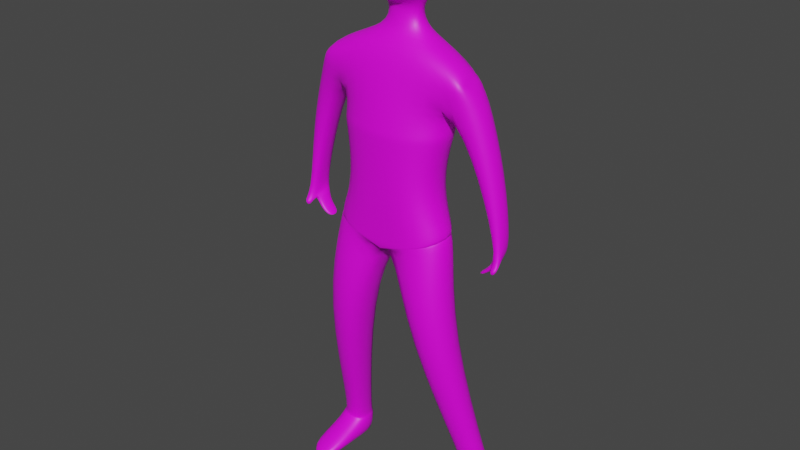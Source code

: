 # Source: CharacterModel.blend  (saved by Blender 3.2.14; exported with 4.5.12 LTS)
import bpy
from mathutils import Matrix  # noqa: F401  (used for matrix-valued properties, if any)

bpy.ops.wm.read_factory_settings(use_empty=True)
scene = bpy.context.scene
scene.name = 'Scene'

# ---- collections
col_collection = bpy.data.collections.new('Collection'); scene.collection.children.link(col_collection)

# ---- images (referenced by path relative to the original .blend; pixels are not part of the script)
import os
ASSET_DIR = os.environ.get("B2B_ASSET_DIR", "")  # directory of the original .blend (textures are referenced by path, not embedded)
HERE = os.path.dirname(os.path.abspath(__file__))  # packed textures are extracted next to this script under _unpacked/

def load_image(name, relpath, width, height, colorspace="sRGB"):
    """Load a texture the original file referenced (path relative to the .blend, or extracted next to this script)."""
    p = next((c for c in (os.path.join(HERE, relpath), os.path.join(ASSET_DIR, relpath)) if relpath and os.path.exists(c)), "")
    if p:
        img = bpy.data.images.load(p, check_existing=True)
        img.name = name
    else:  # same state as the original file: an image datablock whose file is absent (Cycles renders it pink)
        img = bpy.data.images.new(name, width, height)
        img.source = "FILE"
        img.filepath = "//" + (relpath or name)
    img.colorspace_settings.name = colorspace
    return img
img_charactertexture = load_image('CharacterTexture', 'CharacterTexture.png', 1024, 1024, 'sRGB')

# ---- materials (node trees are filled in below, after node groups)
mat_material_001 = bpy.data.materials.new('Material.001')

# ---- material node trees
mat_material_001.use_nodes = True; mat_material_001.node_tree.nodes.clear()
_N = mat_material_001.node_tree.nodes; _L = mat_material_001.node_tree.links
n0 = _N.new('ShaderNodeBsdfPrincipled'); n0.name = 'Principled BSDF'; n0.location = (10, 300)
n0.distribution = 'GGX'
n0.subsurface_method = 'RANDOM_WALK_SKIN'
n0.inputs[3].default_value = 1.45
n0.inputs[27].default_value = (0.0, 0.0, 0.0, 1.0)
n0.inputs[28].default_value = 1.0
n1 = _N.new('ShaderNodeOutputMaterial'); n1.name = 'Material Output'; n1.location = (300, 300)
n2 = _N.new('ShaderNodeTexImage'); n2.name = 'Image Texture'; n2.location = (-280, 280)
n2.image = img_charactertexture
_L.new(n0.outputs[0], n1.inputs[0])
_L.new(n2.outputs[0], n0.inputs[0])
n1.is_active_output = True

# ---- world
world_world = bpy.data.worlds.new('World'); scene.world = world_world
world_world.use_nodes = True; world_world.node_tree.nodes.clear()
_N = world_world.node_tree.nodes; _L = world_world.node_tree.links
n0 = _N.new('ShaderNodeOutputWorld'); n0.name = 'World Output'; n0.location = (300, 300)
n1 = _N.new('ShaderNodeBackground'); n1.name = 'Background'; n1.location = (10, 300)
n1.inputs[0].default_value = (0.05088, 0.05088, 0.05088, 1.0)
_L.new(n1.outputs[0], n0.inputs[0])
n0.is_active_output = True
world_world.color = (0.05088, 0.05088, 0.05088)
world_world.use_sun_shadow = False
world_world.sun_shadow_jitter_overblur = 0.0

# ---- meshes
me_cube = bpy.data.meshes.new('Cube')
me_cube.from_pydata([(0.8953, 0.3046, 0.8559), (0.711, 0.3526, 0.003091), (0.8953, -0.1882, 0.8559), (0.711, -0.2812, 0.003091), (0.0, 0.4022, 1.037), (0.0, 0.5175, 0.003091), (0.0, -0.1941, 0.9825), (0.0, -0.4375, -0.006817), (0.711, 0.3526, 0.003091), (0.711, -0.2812, 0.003091), (0.0, 0.5175, 0.003091), (0.0, -0.4375, -0.006817), (0.8298, 0.2884, -1.165), (0.784, -0.356, -1.208), (0.0, 0.3218, -1.344), (0.0, -0.3204, -1.426), (0.7585, 0.2376, -1.123), (0.6981, -0.3718, -1.208), (0.0, 0.2868, -1.302), (0.0, -0.3204, -1.426), (0.8298, 0.2884, -1.165), (0.784, -0.356, -1.208), (0.0, 0.3218, -1.344), (0.0, -0.3204, -1.426), (0.9009, 0.07339, -2.378), (0.9105, -0.4519, -2.372), (0.3464, 0.1734, -2.389), (0.3941, -0.5646, -2.389), (1.221, 0.5041, -4.579), (1.223, 0.2327, -4.574), (0.7878, 0.5823, -4.588), (0.8202, 0.1447, -4.588), (0.7162, 0.3077, 0.4818), (0.0, -0.4081, 0.3336), (0.7029, -0.1834, 0.4498), (0.0, 0.6582, 0.342), (0.9311, 0.2246, 0.6733), (0.9336, -0.2239, 0.6733), (1.106, 0.2884, 0.6155), (1.097, -0.1243, 0.5835), (1.275, 0.2695, -1.079), (1.368, 0.01422, -1.292), (1.438, 0.2619, -1.076), (1.469, 0.03314, -1.29), (1.239, 0.2297, -1.415), (1.234, 0.0357, -1.425), (1.325, 0.2221, -1.412), (1.32, 0.02809, -1.423), (1.352, -0.06035, -0.3001), (1.364, 0.2761, -0.2893), (1.085, 0.2866, -0.3042), (1.074, -0.04987, -0.3151), (1.221, 0.5041, -4.579), (1.223, 0.2327, -4.574), (0.7878, 0.5823, -4.588), (0.8202, 0.1447, -4.588), (1.23, 0.5023, -4.939), (1.233, 0.2308, -4.935), (0.7974, 0.5804, -4.948), (0.8297, 0.1428, -4.948), (0.86, -0.488, -4.866), (1.318, -0.3662, -4.884), (0.8661, -0.4913, -4.946), (1.324, -0.3695, -4.964), (1.172, 0.247, -4.48), (1.17, 0.4783, -4.483), (0.8133, 0.5426, -4.491), (0.8402, 0.1746, -4.491), (0.2435, 0.0374, 1.066), (0.0, -0.04536, 1.066), (0.2435, 0.2746, 1.066), (0.0, 0.3787, 1.066), (0.4385, 0.01422, 1.508), (0.0, -0.04536, 1.349), (0.3361, 0.2497, 1.495), (0.0, 0.3787, 1.495), (0.5563, 0.2842, -0.6225), (0.0, -0.3665, -0.7897), (0.533, -0.3593, -0.6452), (0.0, 0.4643, -0.7494), (0.4385, 0.01422, 1.953), (0.3361, 0.4738, 1.921), (0.0, 0.6028, 1.921), (0.3062, 0.01304, 2.327), (0.0, -0.04654, 2.485), (0.197, 0.4726, 2.296), (0.0, 0.6016, 2.467), (0.3813, -0.2919, 1.772), (0.0, -0.3112, 1.533), (0.0, -0.3159, 1.969), (0.3867, -0.2879, 1.982), (0.35, -0.2975, 2.204), (0.0, -0.319, 2.305), (0.0, 0.01963, 1.348), (0.0, 0.303, 1.348), (0.1728, 0.2377, 1.348), (0.207, 0.07978, 1.352), (1.079, 0.2266, -1.527), (1.074, 0.03261, -1.538), (1.165, 0.219, -1.525), (1.16, 0.02501, -1.536), (1.385, 0.2433, -1.233), (1.258, 0.2509, -1.236), (1.314, 0.01576, -1.27), (1.379, 0.03328, -1.273), (1.458, -0.1024, -1.33), (1.358, -0.1213, -1.332), (1.349, -0.06714, -1.445), (1.414, -0.04962, -1.448)], [], [(0, 4, 71, 70), (34, 2, 6, 33), (5, 1, 8, 10), (0, 2, 37, 36), (35, 4, 0, 32), (78, 77, 15, 13), (3, 7, 11, 9), (1, 3, 9, 8), (13, 15, 19, 17), (76, 78, 13, 12), (79, 76, 12, 14), (16, 17, 21, 20), (12, 13, 17, 16), (14, 12, 16, 18), (20, 21, 25, 24), (18, 16, 20, 22), (17, 19, 23, 21), (19, 18, 22, 23), (65, 64, 29, 28), (22, 20, 24, 26), (21, 23, 27, 25), (23, 22, 26, 27), (28, 29, 53, 52), (66, 65, 28, 30), (64, 67, 31, 29), (67, 66, 30, 31), (5, 35, 32, 1), (1, 32, 34, 3), (3, 34, 33, 7), (38, 36, 37, 39), (49, 48, 43, 42), (2, 34, 39, 37), (32, 0, 36, 38), (102, 101, 46, 44), (50, 49, 42, 40), (51, 50, 40, 41), (48, 51, 41, 43), (44, 46, 99, 97), (103, 102, 44, 45), (104, 103, 45, 47), (101, 104, 47, 46), (39, 34, 51, 48), (34, 32, 50, 51), (32, 38, 49, 50), (38, 39, 48, 49), (55, 59, 62, 60), (30, 28, 52, 54), (29, 31, 55, 53), (31, 30, 54, 55), (58, 56, 57, 59), (55, 54, 58, 59), (52, 53, 57, 56), (54, 52, 56, 58), (61, 60, 62, 63), (59, 57, 63, 62), (53, 55, 60, 61), (57, 53, 61, 63), (27, 26, 66, 67), (25, 27, 67, 64), (26, 24, 65, 66), (24, 25, 64, 65), (95, 94, 75, 74), (6, 2, 68, 69), (2, 0, 70, 68), (74, 75, 82, 81), (96, 95, 74, 72), (93, 96, 72, 73), (10, 8, 76, 79), (8, 9, 78, 76), (9, 11, 77, 78), (83, 84, 92, 91), (72, 74, 81, 80), (80, 83, 91, 90), (85, 86, 84, 83), (81, 82, 86, 85), (80, 81, 85, 83), (89, 90, 91, 92), (88, 87, 90, 89), (73, 72, 87, 88), (72, 80, 90, 87), (69, 68, 96, 93), (68, 70, 95, 96), (70, 71, 94, 95), (98, 97, 99, 100), (45, 44, 97, 98), (47, 45, 98, 100), (46, 47, 100, 99), (42, 43, 104, 101), (104, 43, 105, 108), (41, 40, 102, 103), (40, 42, 101, 102), (105, 106, 107, 108), (103, 104, 108, 107), (43, 41, 106, 105), (41, 103, 107, 106)])
me_cube.polygons.foreach_set('use_smooth', [True] * 95)
_uv = me_cube.uv_layers.new(name='UVMap')
_uv.uv.foreach_set('vector', [0.8953, 0.956, 0.8953, 0.8218, 0.8289, 0.8218, 0.8289, 0.956, 0.2746, 0.2722, 0.2746, 0.1381, 0.0013, 0.1381, 0.0013, 0.2722, 0.9728, 0.8876, 0.9728, 0.7534, 0.9668, 0.7534, 0.9668, 0.8876, 0.2772, 0.9218, 0.4125, 0.9218, 0.4125, 0.8902, 0.2772, 0.8902, 0.5504, 0.0013, 0.4151, 0.0013, 0.4151, 0.2722, 0.5504, 0.2722, 0.8263, 0.4116, 0.691, 0.4116, 0.691, 0.5457, 0.8263, 0.5457, 0.8289, 0.9645, 0.9642, 0.9645, 0.9642, 0.9586, 0.8289, 0.9586, 0.9728, 0.7508, 0.9728, 0.6167, 0.9668, 0.6167, 0.9668, 0.7508, 0.691, 0.9645, 0.8263, 0.9645, 0.8263, 0.9586, 0.691, 0.9586, 0.6884, 0.2748, 0.553, 0.2748, 0.553, 0.409, 0.6884, 0.409, 0.6884, 0.0013, 0.553, 0.0013, 0.553, 0.1355, 0.6884, 0.1355, 0.9815, 0.2038, 0.9815, 0.06968, 0.9668, 0.06968, 0.9668, 0.2038, 0.4151, 0.9731, 0.5504, 0.9731, 0.5504, 0.9586, 0.4151, 0.9586, 0.9815, 0.5457, 0.9815, 0.4116, 0.9668, 0.4116, 0.9668, 0.5457, 0.2746, 0.6825, 0.2746, 0.5483, 0.0013, 0.5483, 0.0013, 0.6825, 0.9815, 0.409, 0.9815, 0.2748, 0.9668, 0.2748, 0.9668, 0.409, 0.553, 0.9645, 0.6884, 0.9645, 0.6884, 0.9586, 0.553, 0.9586, 0.9815, 0.8876, 0.9815, 0.7534, 0.9754, 0.7534, 0.9754, 0.8876, 0.07027, 0.9902, 0.1366, 0.9902, 0.1366, 0.9586, 0.07027, 0.9586, 0.5504, 0.2748, 0.4151, 0.2748, 0.4151, 0.5457, 0.5504, 0.5457, 0.2746, 0.5457, 0.2746, 0.4116, 0.0013, 0.4116, 0.0013, 0.5457, 0.4125, 0.2748, 0.2772, 0.2748, 0.2772, 0.5457, 0.4125, 0.5457, 0.2772, 0.9816, 0.3435, 0.9816, 0.3435, 0.9757, 0.2772, 0.9757, 0.9642, 0.3406, 0.9642, 0.2748, 0.9323, 0.2748, 0.9323, 0.3406, 0.3461, 0.9731, 0.4125, 0.9731, 0.4125, 0.9415, 0.3461, 0.9415, 0.9987, 0.6141, 0.9987, 0.5483, 0.9668, 0.5483, 0.9668, 0.6141, 0.8263, 0.1381, 0.691, 0.1381, 0.691, 0.2722, 0.8263, 0.2722, 0.8263, 0.0013, 0.691, 0.0013, 0.691, 0.1355, 0.8263, 0.1355, 0.1366, 0.8876, 0.1366, 0.8218, 0.0013, 0.8218, 0.0013, 0.8876, 0.9642, 0.1381, 0.9323, 0.1381, 0.9323, 0.2722, 0.9642, 0.2722, 0.2746, 0.7508, 0.2746, 0.6851, 0.0013, 0.6851, 0.0013, 0.7508, 0.8263, 0.8902, 0.7599, 0.8902, 0.7599, 0.956, 0.8263, 0.956, 0.7573, 0.8902, 0.691, 0.8902, 0.691, 0.956, 0.7573, 0.956, 0.2746, 0.9586, 0.2427, 0.9586, 0.2427, 0.9902, 0.2746, 0.9902, 0.8953, 0.6851, 0.8289, 0.6851, 0.8289, 0.8192, 0.8953, 0.8192, 0.6884, 0.7508, 0.6884, 0.6851, 0.4151, 0.6851, 0.4151, 0.7508, 0.9297, 0.1381, 0.8979, 0.1381, 0.8979, 0.409, 0.9297, 0.409, 0.9642, 0.9816, 0.9642, 0.9671, 0.9323, 0.9671, 0.9323, 0.9816, 0.9642, 0.409, 0.9642, 0.3432, 0.9323, 0.3432, 0.9323, 0.409, 0.9297, 0.9816, 0.9297, 0.9671, 0.8979, 0.9671, 0.8979, 0.9816, 0.9987, 0.9244, 0.9668, 0.9244, 0.9668, 0.956, 0.9987, 0.956, 0.8263, 0.5483, 0.7599, 0.5483, 0.7599, 0.8192, 0.8263, 0.8192, 0.2746, 0.1355, 0.2746, 0.0013, 0.0013, 0.0013, 0.0013, 0.1355, 0.8953, 0.0013, 0.8289, 0.0013, 0.8289, 0.2722, 0.8953, 0.2722, 0.2746, 0.8192, 0.2746, 0.7534, 0.0013, 0.7534, 0.0013, 0.8192, 0.9642, 0.5483, 0.8979, 0.5483, 0.8979, 0.6825, 0.9642, 0.6825, 0.691, 0.9731, 0.8263, 0.9731, 0.8263, 0.9671, 0.691, 0.9671, 0.9815, 0.7508, 0.9815, 0.6167, 0.9754, 0.6167, 0.9754, 0.7508, 0.553, 0.9731, 0.6884, 0.9731, 0.6884, 0.9671, 0.553, 0.9671, 0.9642, 0.5457, 0.9642, 0.4116, 0.8979, 0.4116, 0.8979, 0.5457, 0.553, 0.8876, 0.6884, 0.8876, 0.6884, 0.8218, 0.553, 0.8218, 0.6194, 0.8902, 0.553, 0.8902, 0.553, 0.956, 0.6194, 0.956, 0.8953, 0.6825, 0.8953, 0.5483, 0.8289, 0.5483, 0.8289, 0.6825, 0.2772, 0.9389, 0.4125, 0.9389, 0.4125, 0.9244, 0.2772, 0.9244, 0.8263, 0.2748, 0.691, 0.2748, 0.691, 0.409, 0.8263, 0.409, 0.6884, 0.4116, 0.553, 0.4116, 0.553, 0.5457, 0.6884, 0.5457, 0.8953, 0.2748, 0.8289, 0.2748, 0.8289, 0.409, 0.8953, 0.409, 0.5504, 0.6825, 0.5504, 0.5483, 0.2772, 0.5483, 0.2772, 0.6825, 0.4125, 0.0013, 0.2772, 0.0013, 0.2772, 0.2722, 0.4125, 0.2722, 0.2746, 0.409, 0.2746, 0.2748, 0.0013, 0.2748, 0.0013, 0.409, 0.7573, 0.5483, 0.691, 0.5483, 0.691, 0.8192, 0.7573, 0.8192, 0.0013, 0.9902, 0.06767, 0.9902, 0.06767, 0.9586, 0.0013, 0.9586, 0.4125, 0.6851, 0.2772, 0.6851, 0.2772, 0.8192, 0.4125, 0.8192, 0.9642, 0.8218, 0.8979, 0.8218, 0.8979, 0.956, 0.9642, 0.956, 0.6884, 0.8192, 0.6884, 0.7534, 0.553, 0.7534, 0.553, 0.8192, 0.1366, 0.8902, 0.07027, 0.8902, 0.07027, 0.956, 0.1366, 0.956, 0.9987, 0.2722, 0.9987, 0.2064, 0.9668, 0.2064, 0.9668, 0.2722, 0.6884, 0.5483, 0.553, 0.5483, 0.553, 0.6825, 0.6884, 0.6825, 0.5504, 0.7534, 0.4151, 0.7534, 0.4151, 0.8876, 0.5504, 0.8876, 0.6884, 0.1381, 0.553, 0.1381, 0.553, 0.2722, 0.6884, 0.2722, 0.5504, 0.8902, 0.4841, 0.8902, 0.4841, 0.956, 0.5504, 0.956, 0.2746, 0.8876, 0.2746, 0.8218, 0.1392, 0.8218, 0.1392, 0.8876, 0.4815, 0.8902, 0.4151, 0.8902, 0.4151, 0.956, 0.4815, 0.956, 0.8953, 0.4116, 0.8289, 0.4116, 0.8289, 0.5457, 0.8953, 0.5457, 0.4125, 0.8876, 0.4125, 0.8218, 0.2772, 0.8218, 0.2772, 0.8876, 0.9642, 0.1355, 0.9642, 0.0013, 0.8979, 0.0013, 0.8979, 0.1355, 0.6884, 0.8902, 0.622, 0.8902, 0.622, 0.956, 0.6884, 0.956, 0.691, 0.8876, 0.8263, 0.8876, 0.8263, 0.8218, 0.691, 0.8218, 0.9642, 0.8192, 0.9642, 0.6851, 0.8979, 0.6851, 0.8979, 0.8192, 0.2746, 0.8902, 0.2082, 0.8902, 0.2082, 0.956, 0.2746, 0.956, 0.2056, 0.8902, 0.1392, 0.8902, 0.1392, 0.956, 0.2056, 0.956, 0.2056, 0.9902, 0.2056, 0.9586, 0.1392, 0.9586, 0.1392, 0.9902, 0.06767, 0.8902, 0.0013, 0.8902, 0.0013, 0.956, 0.06767, 0.956, 0.9987, 0.1013, 0.9987, 0.06968, 0.9841, 0.06968, 0.9841, 0.1013, 0.9987, 0.9586, 0.9668, 0.9586, 0.9668, 0.9902, 0.9987, 0.9902, 0.8953, 0.9816, 0.8953, 0.9671, 0.8634, 0.9671, 0.8634, 0.9816, 0.8608, 0.9671, 0.8289, 0.9671, 0.8289, 0.9987, 0.8608, 0.9987, 0.9987, 0.06708, 0.9987, 0.0013, 0.9668, 0.0013, 0.9668, 0.06708, 0.9987, 0.8902, 0.9668, 0.8902, 0.9668, 0.9218, 0.9987, 0.9218, 0.2772, 0.9731, 0.3435, 0.9731, 0.3435, 0.9415, 0.2772, 0.9415, 0.2401, 0.9586, 0.2082, 0.9586, 0.2082, 0.9902, 0.2401, 0.9902, 0.9987, 0.1039, 0.9841, 0.1039, 0.9841, 0.1355, 0.9987, 0.1355, 0.378, 0.9902, 0.378, 0.9757, 0.3461, 0.9757, 0.3461, 0.9902, 0.9987, 0.1381, 0.9841, 0.1381, 0.9841, 0.1696, 0.9987, 0.1696, 0.4125, 0.9902, 0.4125, 0.9757, 0.3806, 0.9757, 0.3806, 0.9902])
me_cube.materials.append(mat_material_001)
me_cube.use_mirror_vertex_groups = False
me_cube.update()
arm_armature = bpy.data.armatures.new('Armature')  # bones are not reproduced

# ---- objects
ob_cube = bpy.data.objects.new('Cube', me_cube)
ob_armature = bpy.data.objects.new('Armature', arm_armature)

# ---- transforms, parenting, visibility, modifiers, constraints
ob_cube.parent = ob_armature
ob_cube.matrix_parent_inverse = Matrix(((1.0, -0.0, -0.0, -0.005803), (-0.0, 1.0, 0.0, 0.3348), (-0.0, -0.0, 1.0, -3.561), (-0.0, 0.0, -0.0, 1.0)))
ob_cube.location = (0.0, 0.0, 4.91)
ob_cube.lock_rotations_4d = False
ob_cube.empty_display_type = 'ARROWS'
ob_cube.lineart.crease_threshold = 0.0
_vg = ob_cube.vertex_groups.new(name='Bone.002')
_vg = ob_cube.vertex_groups.new(name='Hip')
for _i, _w in zip([1, 3, 5, 7, 8, 9, 10, 11, 12, 13, 14, 15, 16, 17, 18, 19, 20, 21, 22, 23, 33, 76, 77, 78, 79], [0.05483, 0.07319, 0.04758, 0.0977, 0.1091, 0.145, 0.09865, 0.1794, 0.4521, 0.2444, 0.8067, 0.7012, 0.3315, 0.168, 0.7241, 0.5881, 0.07417, 0.02608, 0.1359, 0.0696, 0.009221, 0.5036, 0.7862, 0.6631, 0.7545]): _vg.add([_i], _w, 'REPLACE')
_vg = ob_cube.vertex_groups.new(name='Stomach')
for _i, _w in zip([1, 3, 4, 5, 6, 7, 8, 9, 10, 11, 12, 13, 14, 16, 32, 33, 34, 35, 76, 77, 78, 79], [0.3516, 0.5218, 0.02847, 0.6385, 0.03169, 0.5811, 0.6002, 0.618, 0.7728, 0.6396, 0.08644, 0.03782, 0.03609, 0.05838, 0.04537, 0.1808, 0.0691, 0.1774, 0.4034, 0.1146, 0.1755, 0.1833]): _vg.add([_i], _w, 'REPLACE')
_vg = ob_cube.vertex_groups.new(name='Chest')
for _i, _w in zip([0, 1, 2, 3, 4, 5, 6, 7, 8, 9, 10, 11, 32, 33, 34, 35, 68, 69, 70, 71, 93, 94, 95, 96], [0.07231, 0.2756, 0.0373, 0.1, 0.68, 0.2472, 0.7523, 0.2231, 0.131, 0.06864, 0.09001, 0.1076, 0.06381, 0.6414, 0.03335, 0.6585, 0.653, 0.1857, 0.5678, 0.4465, 0.03057, 0.1022, 0.08229, 0.07677]): _vg.add([_i], _w, 'REPLACE')
_vg = ob_cube.vertex_groups.new(name='Neck')
for _i, _w in zip([4, 6, 33, 35, 68, 69, 70, 71, 72, 73, 74, 75, 80, 81, 82, 87, 88, 89, 90, 93, 94, 95, 96], [0.1958, 0.1125, 0.002673, 0.02551, 0.2001, 0.7468, 0.2486, 0.5159, 0.1424, 0.3694, 0.1621, 0.1835, 0.007924, 0.02096, 0.04348, 0.07684, 0.144, 0.03638, 0.0004706, 0.7663, 0.7423, 0.7612, 0.7501]): _vg.add([_i], _w, 'REPLACE')
_vg = ob_cube.vertex_groups.new(name='Head')
for _i, _w in zip([69, 71, 72, 73, 74, 75, 80, 81, 82, 83, 84, 85, 86, 87, 88, 89, 90, 91, 92, 93, 94, 95, 96], [0.01788, 0.02022, 0.8398, 0.6064, 0.8169, 0.7917, 0.9675, 0.9599, 0.947, 0.9922, 0.9984, 0.9851, 0.9848, 0.9154, 0.8456, 0.9535, 0.9723, 0.9856, 0.9865, 0.186, 0.1554, 0.1395, 0.1582]): _vg.add([_i], _w, 'REPLACE')
_vg = ob_cube.vertex_groups.new(name='Shoulder.R')
for _i, _w in zip([0, 1, 2, 3, 4, 6, 32, 34, 36, 37, 38, 39, 68, 70], [1.0, 0.3884, 1.0, 0.2041, 0.0583, 0.06689, 1.0, 1.0, 1.0, 1.0, 1.0, 0.3, 0.3955, 0.3415]): _vg.add([_i], _w, 'REPLACE')
_vg = ob_cube.vertex_groups.new(name='Biceps.R')
for _i, _w in zip([0, 1, 2, 3, 5, 7, 8, 9, 11, 32, 33, 34, 35, 36, 37, 38, 39, 48, 49, 50, 51], [0.1128, 0.2881, 0.0, 0.09505, 0.03016, 0.0, 0.1349, 0.004506, 0.03293, 0.7229, 0.0, 0.2684, 0.08523, 0.4953, 0.005094, 1.0, 1.0, 1.0, 0.9677, 1.0, 1.0]): _vg.add([_i], _w, 'REPLACE')
_vg = ob_cube.vertex_groups.new(name='Arm.R')
for _i, _w in zip([40, 41, 42, 43, 48, 49, 50, 51, 101, 102], [1.0, 0.5642, 1.0, 0.3934, 1.0, 1.0, 1.0, 1.0, 0.04723, 0.03754]): _vg.add([_i], _w, 'REPLACE')
_vg = ob_cube.vertex_groups.new(name='Hand.R')
for _i, _w in zip([40, 41, 42, 43, 44, 45, 46, 47, 97, 98, 99, 100, 101, 102, 103, 104, 105, 106, 107, 108], [0.09925, 0.9309, 0.1019, 0.9002, 0.9983, 1.002, 0.9971, 1.002, 0.9998, 1.0, 0.9996, 1.001, 0.9508, 0.9552, 1.028, 1.023, 1.016, 1.017, 1.018, 1.018]): _vg.add([_i], _w, 'REPLACE')
_vg = ob_cube.vertex_groups.new(name='Shoulder.L')
_vg = ob_cube.vertex_groups.new(name='Biceps.L')
for _i, _w in zip([5, 10, 35], [0.9907, 0.4874, 0.05875]): _vg.add([_i], _w, 'REPLACE')
_vg = ob_cube.vertex_groups.new(name='Arm.L')
_vg = ob_cube.vertex_groups.new(name='Hand.L')
_vg = ob_cube.vertex_groups.new(name='Thigh.R')
for _i, _w in zip([9, 12, 13, 14, 15, 16, 17, 18, 19, 20, 21, 22, 23, 24, 25, 26, 27, 64, 65, 66, 67, 76, 77, 78, 79], [0.001656, 0.0, 0.0, 0.1529, 0.0, 0.1885, 0.6084, 0.3391, 0.8924, 1.0, 1.0, 1.0, 1.0, 0.9919, 0.9921, 0.9932, 0.9948, 0.0, 0.0, 0.0, 0.0, 0.05917, 0.0, 0.0, 0.0]): _vg.add([_i], _w, 'REPLACE')
_vg = ob_cube.vertex_groups.new(name='Leg.R')
for _i, _w in zip([25, 27, 28, 29, 30, 31, 52, 53, 54, 55, 56, 57, 58, 59, 64, 65, 66, 67], [0.0, 0.0, 0.9736, 0.8271, 0.9676, 0.8566, 0.9009, 0.1824, 0.9251, 0.1725, 0.5095, 0.03969, 0.5164, 0.03626, 0.9927, 0.9972, 0.9942, 0.9904]): _vg.add([_i], _w, 'REPLACE')
_vg = ob_cube.vertex_groups.new(name='Foot.R')
for _i, _w in zip([28, 29, 30, 31, 52, 53, 54, 55, 56, 57, 58, 59, 60, 61, 62, 63], [0.002622, 0.1727, 0.01433, 0.143, 0.09905, 0.8175, 0.07479, 0.8274, 0.4905, 0.9552, 0.4836, 0.9569, 0.9937, 0.9927, 0.9994, 0.9959]): _vg.add([_i], _w, 'REPLACE')
_vg = ob_cube.vertex_groups.new(name='Thigh.L')
_vg = ob_cube.vertex_groups.new(name='Leg.L')
_vg = ob_cube.vertex_groups.new(name='Foot.L')
_m = ob_cube.modifiers.new('Mirror', 'MIRROR')
_m.use_clip = True
_m = ob_cube.modifiers.new('Subdivision', 'SUBSURF')
_m.levels = 2
_m = ob_cube.modifiers.new('Armature', 'ARMATURE')
_m.object = ob_armature
ob_armature.location = (0.005803, -0.3348, 3.561)
ob_armature.show_in_front = True

# ---- collection membership
col_collection.objects.link(ob_cube)
col_collection.objects.link(ob_armature)

# ---- scene / render settings (as saved in the file)
scene.frame_start = 1; scene.frame_end = 250; scene.frame_set(0)
scene.render.engine = 'CYCLES'
scene.cycles.sampling_pattern = 'TABULATED_SOBOL'
scene.cycles.use_light_tree = False
scene.view_settings.view_transform = 'Filmic'
bpy.context.view_layer.update()

# ---- added for rendering (the .blend has no active camera and no usable light): camera, sun
cam_auto = bpy.data.cameras.new('AutoCamera')
cam_auto.lens = 50.0
cam_auto.sensor_width = 36.0
cam_auto.clip_end = 1000.0
ob_auto_camera = bpy.data.objects.new('AutoCamera', cam_auto)
scene.collection.objects.link(ob_auto_camera)
ob_auto_camera.location = (7.36406, -8.80263, 9.53278)
ob_auto_camera.rotation_euler = (1.09748, -7.21219e-08, 0.694738)
scene.camera = ob_auto_camera
light_auto_sun = bpy.data.lights.new('AutoSun', 'SUN')
light_auto_sun.energy = 3.0
light_auto_sun.angle = 0.0523599
ob_auto_sun = bpy.data.objects.new('AutoSun', light_auto_sun)
scene.collection.objects.link(ob_auto_sun)
ob_auto_sun.rotation_euler = (0.872665, 0.174533, 0.523599)
bpy.context.view_layer.update()
